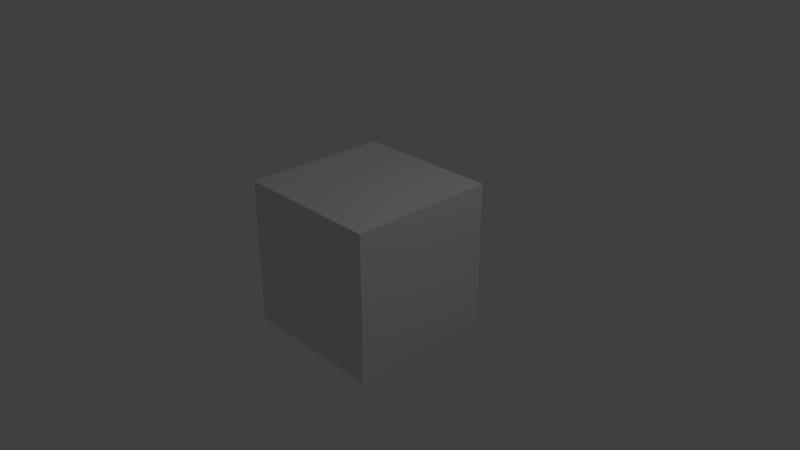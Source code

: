 # Source: MousePosition.blend  (saved by Blender 2.78.5; exported with 4.5.12 LTS)
import bpy
from mathutils import Matrix  # noqa: F401  (used for matrix-valued properties, if any)

bpy.ops.wm.read_factory_settings(use_empty=True)
scene = bpy.context.scene
scene.name = 'Scene'

# ---- collections
col_collection_1 = bpy.data.collections.new('Collection 1'); scene.collection.children.link(col_collection_1)

# ---- materials (node trees are filled in below, after node groups)
mat_material = bpy.data.materials.new('Material')
mat_material.alpha_threshold = 0.0
mat_material.use_transparent_shadow = False
mat_material.roughness = 0.5
mat_material.line_color = (0.0, 0.0, 0.0, 1.0)

# ---- material node trees

# ---- world
world_world = bpy.data.worlds.new('World'); scene.world = world_world
world_world.color = (0.05088, 0.05088, 0.05088)
world_world.use_sun_shadow = False
world_world.sun_shadow_jitter_overblur = 0.0
world_world.cycles.sampling_method = 'MANUAL'

# ---- cameras
cam_camera = bpy.data.cameras.new('Camera')
cam_camera.clip_end = 100.0
cam_camera.lens = 35.0
cam_camera.sensor_width = 32.0
cam_camera.sensor_height = 18.0
cam_camera.ortho_scale = 7.314
cam_camera.dof.focus_distance = 0.0
cam_camera.dof.aperture_fstop = 128.0

# ---- lights
light_lamp = bpy.data.lights.new('Lamp', 'POINT')
light_lamp.transmission_factor = 0.0
light_lamp.cutoff_distance = 30.0
light_lamp.energy = 100.0
light_lamp.shadow_buffer_clip_start = 1.001
light_lamp.shadow_soft_size = 0.1
light_lamp.shadow_maximum_resolution = 0.006
light_lamp.use_absolute_resolution = True

# ---- meshes
me_cube = bpy.data.meshes.new('Cube')
me_cube.from_pydata([(1.0, 1.0, -1.0), (1.0, -1.0, -1.0), (-1.0, -1.0, -1.0), (-1.0, 1.0, -1.0), (1.0, 1.0, 1.0), (1.0, -1.0, 1.0), (-1.0, -1.0, 1.0), (-1.0, 1.0, 1.0)], [], [(0, 1, 2, 3), (4, 7, 6, 5), (0, 4, 5, 1), (1, 5, 6, 2), (2, 6, 7, 3), (4, 0, 3, 7)])
me_cube.materials.append(mat_material)
me_cube.use_remesh_preserve_volume = False
me_cube.use_remesh_preserve_attributes = False
me_cube.use_mirror_vertex_groups = False
me_cube.update()

# ---- objects
ob_cube = bpy.data.objects.new('Cube', me_cube)
ob_lamp = bpy.data.objects.new('Lamp', light_lamp)
ob_camera = bpy.data.objects.new('Camera', cam_camera)

# ---- transforms, parenting, visibility, modifiers, constraints
ob_cube.location = (0.0, 0.0, 0.0)
ob_cube.lock_rotations_4d = False
ob_cube.empty_display_type = 'ARROWS'
ob_cube.lineart.crease_threshold = 0.0
ob_lamp.location = (4.076, 1.005, 5.904)
ob_lamp.rotation_euler = (0.6503, 0.05522, 1.866)
ob_lamp.lock_rotations_4d = False
ob_lamp.empty_display_type = 'ARROWS'
ob_lamp.color = (0.0, 0.0, 0.0, 0.0)
ob_lamp.lineart.crease_threshold = 0.0
ob_camera.location = (7.481, -6.508, 5.344)
ob_camera.rotation_euler = (1.109, 0.0, 0.8149)
ob_camera.lock_rotations_4d = False
ob_camera.empty_display_type = 'ARROWS'
ob_camera.color = (0.0, 0.0, 0.0, 0.0)
ob_camera.display_type = 'WIRE'
ob_camera.lineart.crease_threshold = 0.0

# ---- collection membership
col_collection_1.objects.link(ob_cube)
col_collection_1.objects.link(ob_lamp)
col_collection_1.objects.link(ob_camera)

# ---- scene / render settings (as saved in the file)
scene.camera = ob_camera
scene.frame_start = 1; scene.frame_end = 250; scene.frame_set(1)
scene.render.engine = 'BLENDER_EEVEE_NEXT'
scene.render.resolution_percentage = 50
scene.render.dither_intensity = 0.0
scene.cycles.use_denoising = False
scene.cycles.samples = 128
scene.cycles.sampling_pattern = 'TABULATED_SOBOL'
scene.cycles.use_adaptive_sampling = False
scene.cycles.use_light_tree = False
scene.cycles.blur_glossy = 0.0
scene.cycles.sample_clamp_indirect = 0.0
scene.view_settings.view_transform = 'Standard'
bpy.context.view_layer.update()
